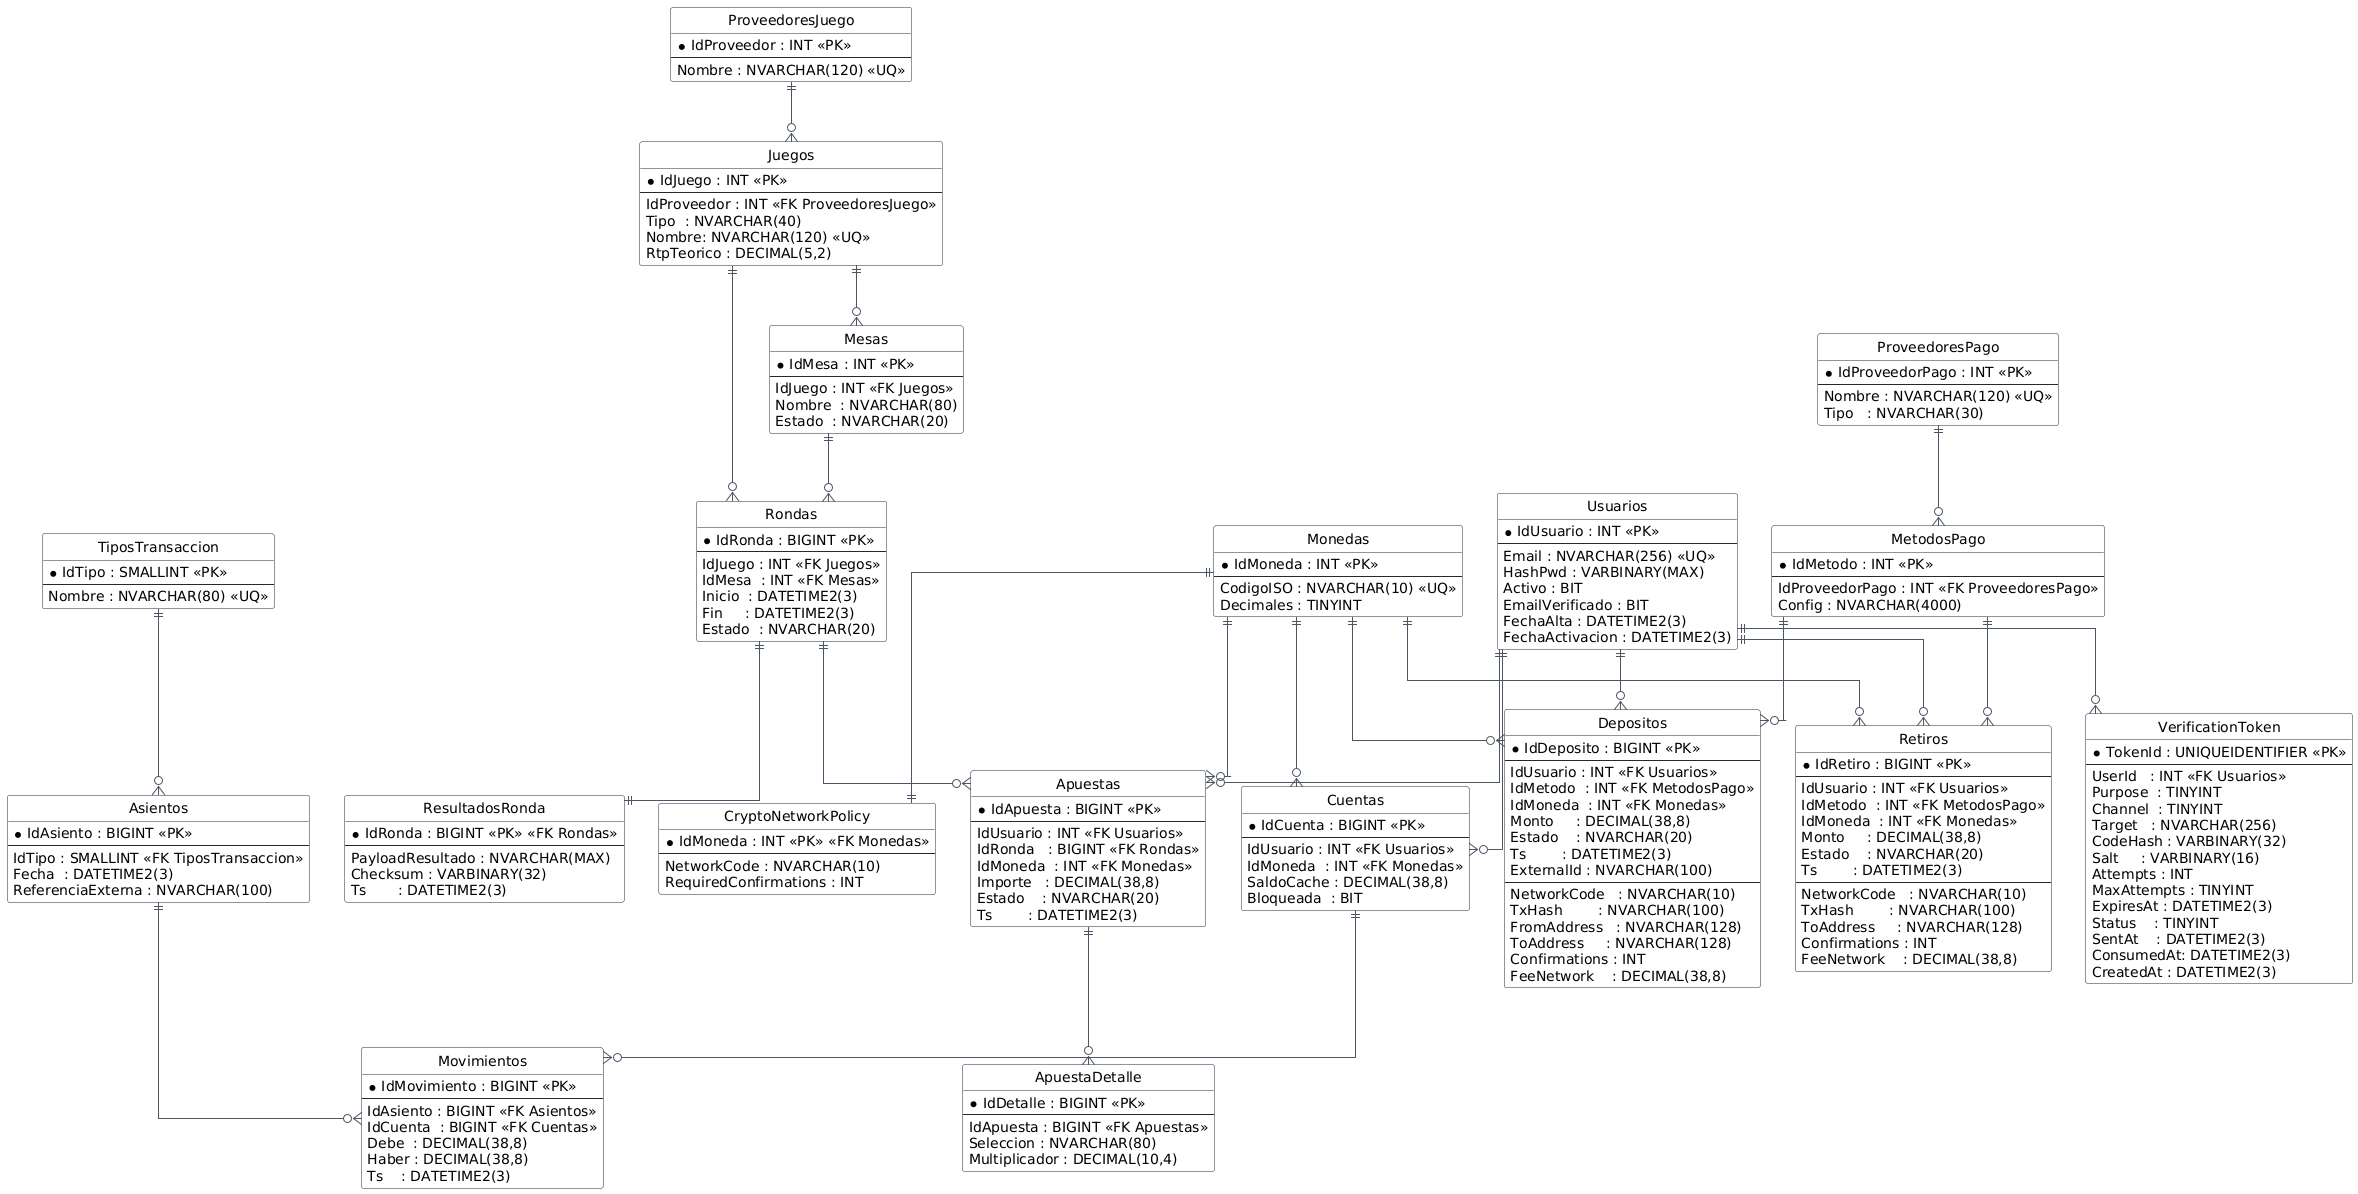

The diagram above was rendered by PlantUML. Its source (embedded in the PNG):
@startuml
hide circle
hide methods
skinparam linetype ortho
skinparam class {
  BackgroundColor White
  ArrowColor #4B5563
  BorderColor #1F2937
}

' ===== ENTIDADES =====
entity "Usuarios" as Usuarios {
  * IdUsuario : INT <<PK>>
  --
  Email : NVARCHAR(256) <<UQ>>
  HashPwd : VARBINARY(MAX)
  Activo : BIT
  EmailVerificado : BIT
  FechaAlta : DATETIME2(3)
  FechaActivacion : DATETIME2(3)
}

entity "Monedas" as Monedas {
  * IdMoneda : INT <<PK>>
  --
  CodigoISO : NVARCHAR(10) <<UQ>>
  Decimales : TINYINT
}

entity "TiposTransaccion" as TiposTransaccion {
  * IdTipo : SMALLINT <<PK>>
  --
  Nombre : NVARCHAR(80) <<UQ>>
}

entity "Cuentas" as Cuentas {
  * IdCuenta : BIGINT <<PK>>
  --
  IdUsuario : INT <<FK Usuarios>>
  IdMoneda  : INT <<FK Monedas>>
  SaldoCache : DECIMAL(38,8)
  Bloqueada  : BIT
}

entity "Asientos" as Asientos {
  * IdAsiento : BIGINT <<PK>>
  --
  IdTipo : SMALLINT <<FK TiposTransaccion>>
  Fecha  : DATETIME2(3)
  ReferenciaExterna : NVARCHAR(100)
}

entity "Movimientos" as Movimientos {
  * IdMovimiento : BIGINT <<PK>>
  --
  IdAsiento : BIGINT <<FK Asientos>>
  IdCuenta  : BIGINT <<FK Cuentas>>
  Debe  : DECIMAL(38,8)
  Haber : DECIMAL(38,8)
  Ts    : DATETIME2(3)
}

entity "ProveedoresJuego" as ProveedoresJuego {
  * IdProveedor : INT <<PK>>
  --
  Nombre : NVARCHAR(120) <<UQ>>
}

entity "Juegos" as Juegos {
  * IdJuego : INT <<PK>>
  --
  IdProveedor : INT <<FK ProveedoresJuego>>
  Tipo  : NVARCHAR(40)
  Nombre: NVARCHAR(120) <<UQ>>
  RtpTeorico : DECIMAL(5,2)
}

entity "Mesas" as Mesas {
  * IdMesa : INT <<PK>>
  --
  IdJuego : INT <<FK Juegos>>
  Nombre  : NVARCHAR(80)
  Estado  : NVARCHAR(20)
}

entity "Rondas" as Rondas {
  * IdRonda : BIGINT <<PK>>
  --
  IdJuego : INT <<FK Juegos>>
  IdMesa  : INT <<FK Mesas>>
  Inicio  : DATETIME2(3)
  Fin     : DATETIME2(3)
  Estado  : NVARCHAR(20)
}

entity "ResultadosRonda" as ResultadosRonda {
  * IdRonda : BIGINT <<PK>> <<FK Rondas>>
  --
  PayloadResultado : NVARCHAR(MAX)
  Checksum : VARBINARY(32)
  Ts       : DATETIME2(3)
}

entity "Apuestas" as Apuestas {
  * IdApuesta : BIGINT <<PK>>
  --
  IdUsuario : INT <<FK Usuarios>>
  IdRonda   : BIGINT <<FK Rondas>>
  IdMoneda  : INT <<FK Monedas>>
  Importe   : DECIMAL(38,8)
  Estado    : NVARCHAR(20)
  Ts        : DATETIME2(3)
}

entity "ApuestaDetalle" as ApuestaDetalle {
  * IdDetalle : BIGINT <<PK>>
  --
  IdApuesta : BIGINT <<FK Apuestas>>
  Seleccion : NVARCHAR(80)
  Multiplicador : DECIMAL(10,4)
}

entity "ProveedoresPago" as ProveedoresPago {
  * IdProveedorPago : INT <<PK>>
  --
  Nombre : NVARCHAR(120) <<UQ>>
  Tipo   : NVARCHAR(30)
}

entity "MetodosPago" as MetodosPago {
  * IdMetodo : INT <<PK>>
  --
  IdProveedorPago : INT <<FK ProveedoresPago>>
  Config : NVARCHAR(4000)
}

entity "Depositos" as Depositos {
  * IdDeposito : BIGINT <<PK>>
  --
  IdUsuario : INT <<FK Usuarios>>
  IdMetodo  : INT <<FK MetodosPago>>
  IdMoneda  : INT <<FK Monedas>>
  Monto     : DECIMAL(38,8)
  Estado    : NVARCHAR(20)
  Ts        : DATETIME2(3)
  ExternalId : NVARCHAR(100)
  --
  NetworkCode   : NVARCHAR(10)
  TxHash        : NVARCHAR(100)
  FromAddress   : NVARCHAR(128)
  ToAddress     : NVARCHAR(128)
  Confirmations : INT
  FeeNetwork    : DECIMAL(38,8)
}

entity "Retiros" as Retiros {
  * IdRetiro : BIGINT <<PK>>
  --
  IdUsuario : INT <<FK Usuarios>>
  IdMetodo  : INT <<FK MetodosPago>>
  IdMoneda  : INT <<FK Monedas>>
  Monto     : DECIMAL(38,8)
  Estado    : NVARCHAR(20)
  Ts        : DATETIME2(3)
  --
  NetworkCode   : NVARCHAR(10)
  TxHash        : NVARCHAR(100)
  ToAddress     : NVARCHAR(128)
  Confirmations : INT
  FeeNetwork    : DECIMAL(38,8)
}

entity "CryptoNetworkPolicy" as CryptoNetworkPolicy {
  * IdMoneda : INT <<PK>> <<FK Monedas>>
  --
  NetworkCode : NVARCHAR(10)
  RequiredConfirmations : INT
}

entity "VerificationToken" as VerificationToken {
  * TokenId : UNIQUEIDENTIFIER <<PK>>
  --
  UserId   : INT <<FK Usuarios>>
  Purpose  : TINYINT
  Channel  : TINYINT
  Target   : NVARCHAR(256)
  CodeHash : VARBINARY(32)
  Salt     : VARBINARY(16)
  Attempts : INT
  MaxAttempts : TINYINT
  ExpiresAt : DATETIME2(3)
  Status    : TINYINT
  SentAt    : DATETIME2(3)
  ConsumedAt: DATETIME2(3)
  CreatedAt : DATETIME2(3)
}

' ===== RELACIONES =====
Usuarios ||--o{ Cuentas
Monedas  ||--o{ Cuentas

TiposTransaccion ||--o{ Asientos
Asientos ||--o{ Movimientos
Cuentas  ||--o{ Movimientos

ProveedoresJuego ||--o{ Juegos
Juegos ||--o{ Mesas
Juegos ||--o{ Rondas
Mesas  ||--o{ Rondas
Rondas ||--|| ResultadosRonda

Usuarios ||--o{ Apuestas
Rondas   ||--o{ Apuestas
Monedas  ||--o{ Apuestas
Apuestas ||--o{ ApuestaDetalle

ProveedoresPago ||--o{ MetodosPago

Usuarios ||--o{ Depositos
MetodosPago ||--o{ Depositos
Monedas  ||--o{ Depositos

Usuarios ||--o{ Retiros
MetodosPago ||--o{ Retiros
Monedas  ||--o{ Retiros

Monedas ||--|| CryptoNetworkPolicy
Usuarios ||--o{ VerificationToken
@enduml